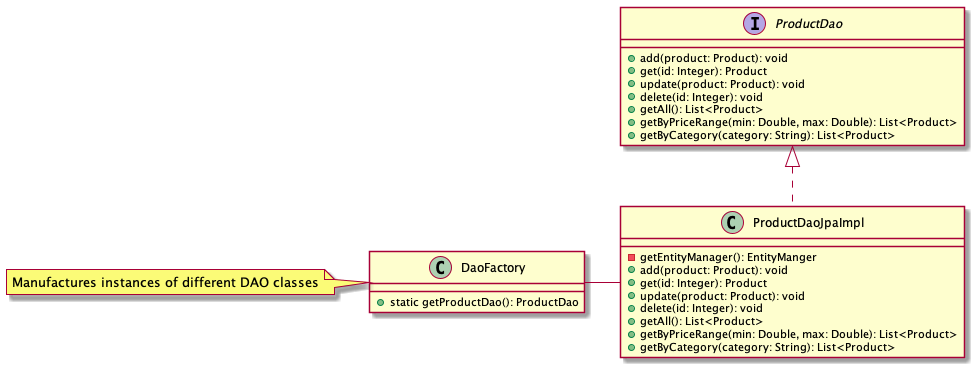

The diagram above was rendered by PlantUML. Its source (embedded in the PNG):
@startuml

interface ProductDao {
    + add(product: Product): void
    + get(id: Integer): Product
    + update(product: Product): void
    + delete(id: Integer): void
    + getAll(): List<Product>
    + getByPriceRange(min: Double, max: Double): List<Product>
    + getByCategory(category: String): List<Product>
}

class ProductDaoJpaImpl {
    - getEntityManager(): EntityManger
    + add(product: Product): void
    + get(id: Integer): Product
    + update(product: Product): void
    + delete(id: Integer): void
    + getAll(): List<Product>
    + getByPriceRange(min: Double, max: Double): List<Product>
    + getByCategory(category: String): List<Product>
}

class DaoFactory{
    + static getProductDao(): ProductDao
}

DaoFactory - ProductDaoJpaImpl
ProductDao <|.. ProductDaoJpaImpl


note left of DaoFactory: Manufactures instances of different DAO classes


@enduml